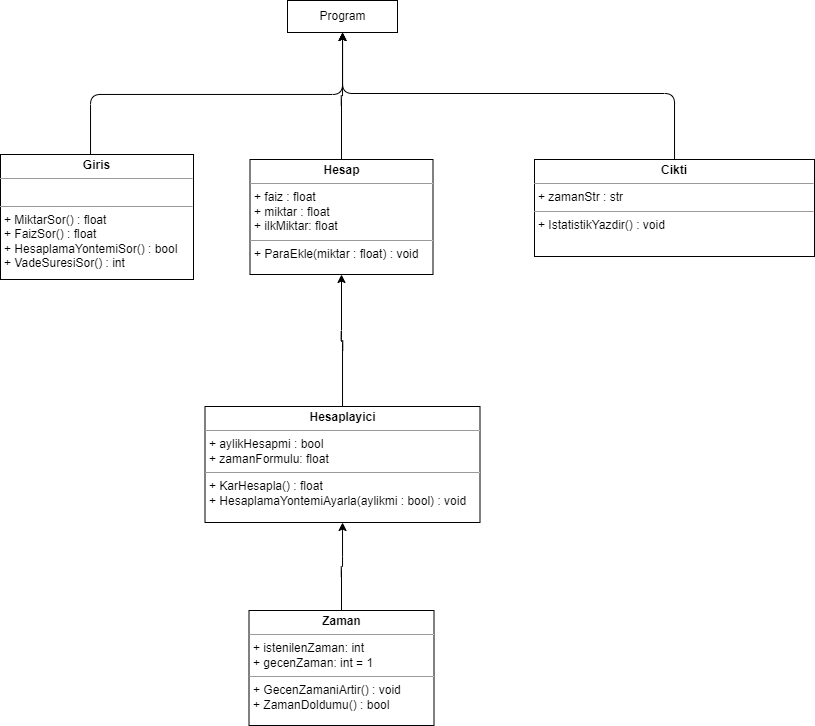

The diagram above was exported from draw.io. Its source (the exported page's mxGraphModel, read from the mxfile embedded in the PNG):
<mxGraphModel dx="981" dy="343" grid="0" gridSize="10" guides="1" tooltips="1" connect="1" arrows="1" fold="1" page="0" pageScale="1" pageWidth="850" pageHeight="1100" math="0" shadow="0">
  <root>
    <mxCell id="0" />
    <mxCell id="1" parent="0" />
    <mxCell id="64" style="edgeStyle=orthogonalEdgeStyle;html=1;" edge="1" parent="1" source="55" target="57">
      <mxGeometry relative="1" as="geometry" />
    </mxCell>
    <mxCell id="55" value="&lt;p style=&quot;text-align: center; margin: 4px 0px 0px;&quot;&gt;&lt;b&gt;Zaman&lt;/b&gt;&lt;/p&gt;&lt;hr size=&quot;1&quot;&gt;&lt;p style=&quot;margin:0px;margin-left:4px;&quot;&gt;+ istenilenZaman: int&lt;/p&gt;&lt;p style=&quot;margin:0px;margin-left:4px;&quot;&gt;&lt;span style=&quot;background-color: initial;&quot;&gt;+ gecenZaman: int = 1&lt;/span&gt;&lt;/p&gt;&lt;hr size=&quot;1&quot;&gt;&lt;p style=&quot;margin: 0px 0px 0px 4px;&quot;&gt;+ GecenZamaniArtir() : void&lt;/p&gt;&lt;p style=&quot;margin: 0px 0px 0px 4px;&quot;&gt;+ ZamanDoldumu() : bool&lt;/p&gt;&lt;p style=&quot;margin: 0px 0px 0px 4px;&quot;&gt;&lt;br&gt;&lt;/p&gt;" style="verticalAlign=top;align=left;overflow=fill;fontSize=12;fontFamily=Helvetica;html=1;" parent="1" vertex="1">
      <mxGeometry x="398.5" y="1040" width="185" height="115" as="geometry" />
    </mxCell>
    <mxCell id="65" style="edgeStyle=orthogonalEdgeStyle;html=1;" edge="1" parent="1" source="57" target="58">
      <mxGeometry relative="1" as="geometry" />
    </mxCell>
    <mxCell id="57" value="&lt;p style=&quot;text-align: center; margin: 4px 0px 0px;&quot;&gt;&lt;b&gt;Hesaplayici&lt;/b&gt;&lt;/p&gt;&lt;hr size=&quot;1&quot;&gt;&lt;p style=&quot;margin:0px;margin-left:4px;&quot;&gt;&lt;span style=&quot;background-color: initial;&quot;&gt;+ aylikHesapmi : bool&lt;/span&gt;&lt;br&gt;&lt;/p&gt;&lt;p style=&quot;margin:0px;margin-left:4px;&quot;&gt;+ zamanFormulu: float&lt;/p&gt;&lt;hr size=&quot;1&quot;&gt;&lt;p style=&quot;margin: 0px 0px 0px 4px;&quot;&gt;+ KarHesapla() : float&lt;/p&gt;&lt;p style=&quot;margin: 0px 0px 0px 4px;&quot;&gt;+ HesaplamaYontemiAyarla(aylikmi : bool) : void&lt;/p&gt;&lt;p style=&quot;margin: 0px 0px 0px 4px;&quot;&gt;&lt;br&gt;&lt;/p&gt;" style="verticalAlign=top;align=left;overflow=fill;fontSize=12;fontFamily=Helvetica;html=1;" parent="1" vertex="1">
      <mxGeometry x="354.5" y="836" width="275" height="116" as="geometry" />
    </mxCell>
    <mxCell id="66" style="edgeStyle=orthogonalEdgeStyle;html=1;exitX=0.5;exitY=0;exitDx=0;exitDy=0;" edge="1" parent="1" source="58" target="61">
      <mxGeometry relative="1" as="geometry" />
    </mxCell>
    <mxCell id="58" value="&lt;p style=&quot;text-align: center; margin: 4px 0px 0px;&quot;&gt;&lt;b&gt;Hesap&lt;/b&gt;&lt;/p&gt;&lt;hr size=&quot;1&quot;&gt;&lt;p style=&quot;margin:0px;margin-left:4px;&quot;&gt;+ faiz : float&lt;br&gt;&lt;/p&gt;&lt;p style=&quot;margin:0px;margin-left:4px;&quot;&gt;+ miktar : float&lt;/p&gt;&lt;p style=&quot;margin:0px;margin-left:4px;&quot;&gt;+ ilkMiktar: float&lt;/p&gt;&lt;hr size=&quot;1&quot;&gt;&lt;p style=&quot;margin: 0px 0px 0px 4px;&quot;&gt;+ ParaEkle(miktar : float) : void&lt;/p&gt;&lt;p style=&quot;margin: 0px 0px 0px 4px;&quot;&gt;&lt;br&gt;&lt;/p&gt;" style="verticalAlign=top;align=left;overflow=fill;fontSize=12;fontFamily=Helvetica;html=1;" parent="1" vertex="1">
      <mxGeometry x="399.5" y="589" width="183" height="115" as="geometry" />
    </mxCell>
    <mxCell id="62" style="edgeStyle=orthogonalEdgeStyle;html=1;" edge="1" parent="1" source="60" target="61">
      <mxGeometry relative="1" as="geometry">
        <Array as="points">
          <mxPoint x="240" y="524" />
          <mxPoint x="492" y="524" />
        </Array>
      </mxGeometry>
    </mxCell>
    <mxCell id="60" value="&lt;p style=&quot;text-align: center; margin: 4px 0px 0px;&quot;&gt;&lt;b&gt;Giris&lt;/b&gt;&lt;/p&gt;&lt;hr size=&quot;1&quot;&gt;&lt;p style=&quot;margin:0px;margin-left:4px;&quot;&gt;&lt;br&gt;&lt;/p&gt;&lt;hr size=&quot;1&quot;&gt;&lt;p style=&quot;margin: 0px 0px 0px 4px;&quot;&gt;+ MiktarSor() : float&lt;/p&gt;&lt;p style=&quot;margin: 0px 0px 0px 4px;&quot;&gt;+ FaizSor() : float&lt;/p&gt;&lt;p style=&quot;margin: 0px 0px 0px 4px;&quot;&gt;+ HesaplamaYontemiSor() : bool&lt;/p&gt;&lt;p style=&quot;margin: 0px 0px 0px 4px;&quot;&gt;+ VadeSuresiSor() : int&lt;/p&gt;" style="verticalAlign=top;align=left;overflow=fill;fontSize=12;fontFamily=Helvetica;html=1;" parent="1" vertex="1">
      <mxGeometry x="150" y="584" width="193" height="125" as="geometry" />
    </mxCell>
    <mxCell id="61" value="Program" style="html=1;" vertex="1" parent="1">
      <mxGeometry x="437" y="430" width="110" height="32" as="geometry" />
    </mxCell>
    <mxCell id="69" style="edgeStyle=orthogonalEdgeStyle;html=1;" edge="1" parent="1" source="68" target="61">
      <mxGeometry relative="1" as="geometry">
        <Array as="points">
          <mxPoint x="824" y="523" />
          <mxPoint x="492" y="523" />
        </Array>
      </mxGeometry>
    </mxCell>
    <mxCell id="68" value="&lt;p style=&quot;text-align: center; margin: 4px 0px 0px;&quot;&gt;&lt;b&gt;Cikti&lt;/b&gt;&lt;/p&gt;&lt;hr size=&quot;1&quot;&gt;&lt;p style=&quot;margin:0px;margin-left:4px;&quot;&gt;+ zamanStr : str&lt;/p&gt;&lt;hr size=&quot;1&quot;&gt;&lt;p style=&quot;margin: 0px 0px 0px 4px;&quot;&gt;+ IstatistikYazdir() : void&lt;/p&gt;" style="verticalAlign=top;align=left;overflow=fill;fontSize=12;fontFamily=Helvetica;html=1;" vertex="1" parent="1">
      <mxGeometry x="684" y="589" width="280" height="97" as="geometry" />
    </mxCell>
  </root>
</mxGraphModel>